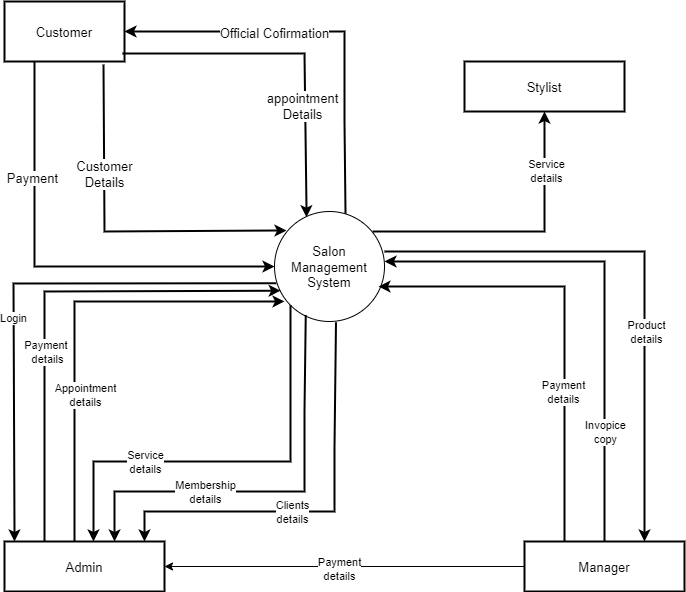

The diagram above was exported from draw.io. Its source (the exported page's mxGraphModel, read from the mxfile embedded in the PNG):
<mxGraphModel dx="1194" dy="750" grid="1" gridSize="10" guides="1" tooltips="1" connect="1" arrows="1" fold="1" page="1" pageScale="1" pageWidth="850" pageHeight="1100" background="#ffffff" math="0" shadow="0">
  <root>
    <mxCell id="0" />
    <mxCell id="1" parent="0" />
    <mxCell id="sN6u-rjv_PIRhJ36LOSB-1" value="Salon&lt;div&gt;Management&lt;/div&gt;&lt;div&gt;System&lt;/div&gt;" style="ellipse;html=1;aspect=fixed;fontStyle=0;fontSize=13;spacingTop=2;labelBorderColor=none;whiteSpace=wrap;labelBackgroundColor=default;" parent="1" vertex="1">
      <mxGeometry x="350" y="500" width="110" height="110" as="geometry" />
    </mxCell>
    <mxCell id="sN6u-rjv_PIRhJ36LOSB-2" value="Customer" style="rounded=0;html=1;fontStyle=0;fontSize=13;spacingTop=2;labelBorderColor=none;whiteSpace=wrap;strokeWidth=2;labelBackgroundColor=default;" parent="1" vertex="1">
      <mxGeometry x="80" y="290" width="120" height="60" as="geometry" />
    </mxCell>
    <mxCell id="sN6u-rjv_PIRhJ36LOSB-5" value="Admin" style="rounded=0;html=1;fontStyle=0;fontSize=13;spacingTop=2;labelBorderColor=none;whiteSpace=wrap;strokeWidth=2;labelBackgroundColor=default;" parent="1" vertex="1">
      <mxGeometry x="80" y="830" width="160" height="50" as="geometry" />
    </mxCell>
    <mxCell id="sN6u-rjv_PIRhJ36LOSB-8" value="" style="endArrow=classic;html=1;rounded=0;entryX=1;entryY=0.5;entryDx=0;entryDy=0;exitX=0.645;exitY=0.018;exitDx=0;exitDy=0;exitPerimeter=0;fontStyle=0;fontSize=13;spacingTop=2;labelBorderColor=none;labelBackgroundColor=default;fontColor=default;strokeWidth=2;" parent="1" source="sN6u-rjv_PIRhJ36LOSB-1" target="sN6u-rjv_PIRhJ36LOSB-2" edge="1">
      <mxGeometry width="50" height="50" relative="1" as="geometry">
        <mxPoint x="400" y="500" as="sourcePoint" />
        <mxPoint x="450" y="450" as="targetPoint" />
        <Array as="points">
          <mxPoint x="420" y="410" />
          <mxPoint x="420" y="320" />
        </Array>
      </mxGeometry>
    </mxCell>
    <mxCell id="sN6u-rjv_PIRhJ36LOSB-10" value="Official Cofirmation" style="edgeLabel;html=1;align=center;verticalAlign=middle;resizable=0;points=[];fontStyle=0;fontSize=13;spacingTop=2;labelBorderColor=none;labelBackgroundColor=default;" parent="sN6u-rjv_PIRhJ36LOSB-8" vertex="1" connectable="0">
      <mxGeometry x="0.1105" relative="1" as="geometry">
        <mxPoint x="-29" as="offset" />
      </mxGeometry>
    </mxCell>
    <mxCell id="sN6u-rjv_PIRhJ36LOSB-9" value="" style="endArrow=classic;html=1;rounded=0;fontStyle=0;fontSize=13;spacingTop=2;labelBorderColor=none;entryX=0.291;entryY=0.052;entryDx=0;entryDy=0;entryPerimeter=0;exitX=0.983;exitY=0.867;exitDx=0;exitDy=0;exitPerimeter=0;labelBackgroundColor=default;fontColor=default;strokeWidth=2;" parent="1" edge="1" target="sN6u-rjv_PIRhJ36LOSB-1" source="sN6u-rjv_PIRhJ36LOSB-2">
      <mxGeometry width="50" height="50" relative="1" as="geometry">
        <mxPoint x="220" y="340" as="sourcePoint" />
        <mxPoint x="382" y="500" as="targetPoint" />
        <Array as="points">
          <mxPoint x="380" y="342" />
        </Array>
      </mxGeometry>
    </mxCell>
    <mxCell id="sN6u-rjv_PIRhJ36LOSB-11" value="appointment&lt;div style=&quot;font-size: 13px;&quot;&gt;Details&lt;/div&gt;" style="edgeLabel;html=1;align=center;verticalAlign=middle;resizable=0;points=[];fontStyle=0;fontSize=13;spacingTop=2;labelBorderColor=none;labelBackgroundColor=default;" parent="sN6u-rjv_PIRhJ36LOSB-9" vertex="1" connectable="0">
      <mxGeometry x="0.3522" y="-3" relative="1" as="geometry">
        <mxPoint as="offset" />
      </mxGeometry>
    </mxCell>
    <mxCell id="sN6u-rjv_PIRhJ36LOSB-12" value="" style="endArrow=classic;html=1;rounded=0;fontStyle=0;fontSize=13;spacingTop=2;labelBorderColor=none;exitX=0.825;exitY=1.05;exitDx=0;exitDy=0;exitPerimeter=0;entryX=0.109;entryY=0.173;entryDx=0;entryDy=0;entryPerimeter=0;labelBackgroundColor=default;fontColor=default;strokeWidth=2;" parent="1" target="sN6u-rjv_PIRhJ36LOSB-1" edge="1" source="sN6u-rjv_PIRhJ36LOSB-2">
      <mxGeometry width="50" height="50" relative="1" as="geometry">
        <mxPoint x="180" y="370" as="sourcePoint" />
        <mxPoint x="360" y="519" as="targetPoint" />
        <Array as="points">
          <mxPoint x="180" y="520" />
        </Array>
      </mxGeometry>
    </mxCell>
    <mxCell id="sN6u-rjv_PIRhJ36LOSB-13" value="Customer&lt;div style=&quot;font-size: 13px;&quot;&gt;Details&lt;/div&gt;" style="edgeLabel;html=1;align=center;verticalAlign=middle;resizable=0;points=[];fontStyle=0;fontSize=13;spacingTop=2;labelBorderColor=none;labelBackgroundColor=default;" parent="sN6u-rjv_PIRhJ36LOSB-12" vertex="1" connectable="0">
      <mxGeometry x="-0.3726" relative="1" as="geometry">
        <mxPoint as="offset" />
      </mxGeometry>
    </mxCell>
    <mxCell id="fclDtDCinMP7ZPFkyEw3-1" value="" style="endArrow=classic;html=1;rounded=0;exitX=0.25;exitY=1;exitDx=0;exitDy=0;entryX=0;entryY=0.5;entryDx=0;entryDy=0;fontStyle=0;fontSize=13;spacingTop=2;labelBorderColor=none;labelBackgroundColor=default;fontColor=default;strokeWidth=2;" edge="1" parent="1" source="sN6u-rjv_PIRhJ36LOSB-2" target="sN6u-rjv_PIRhJ36LOSB-1">
      <mxGeometry width="50" height="50" relative="1" as="geometry">
        <mxPoint x="80" y="460" as="sourcePoint" />
        <mxPoint x="130" y="410" as="targetPoint" />
        <Array as="points">
          <mxPoint x="110" y="555" />
        </Array>
      </mxGeometry>
    </mxCell>
    <mxCell id="fclDtDCinMP7ZPFkyEw3-2" value="Payment" style="edgeLabel;html=1;align=center;verticalAlign=middle;resizable=0;points=[];fontStyle=0;fontSize=13;spacingTop=2;labelBorderColor=none;labelBackgroundColor=default;" vertex="1" connectable="0" parent="fclDtDCinMP7ZPFkyEw3-1">
      <mxGeometry x="-0.4831" y="-3" relative="1" as="geometry">
        <mxPoint as="offset" />
      </mxGeometry>
    </mxCell>
    <mxCell id="fclDtDCinMP7ZPFkyEw3-3" value="" style="endArrow=classic;html=1;rounded=0;exitX=0.015;exitY=0.652;exitDx=0;exitDy=0;exitPerimeter=0;labelBackgroundColor=default;fontColor=default;strokeWidth=2;" edge="1" parent="1" source="sN6u-rjv_PIRhJ36LOSB-1">
      <mxGeometry width="50" height="50" relative="1" as="geometry">
        <mxPoint x="340" y="570" as="sourcePoint" />
        <mxPoint x="90" y="830" as="targetPoint" />
        <Array as="points">
          <mxPoint x="89" y="572" />
        </Array>
      </mxGeometry>
    </mxCell>
    <mxCell id="fclDtDCinMP7ZPFkyEw3-4" value="Login" style="edgeLabel;html=1;align=center;verticalAlign=middle;resizable=0;points=[];labelBackgroundColor=default;" vertex="1" connectable="0" parent="fclDtDCinMP7ZPFkyEw3-3">
      <mxGeometry x="0.1427" y="-1" relative="1" as="geometry">
        <mxPoint as="offset" />
      </mxGeometry>
    </mxCell>
    <mxCell id="fclDtDCinMP7ZPFkyEw3-5" value="" style="endArrow=classic;html=1;rounded=0;entryX=0.056;entryY=0.72;entryDx=0;entryDy=0;entryPerimeter=0;labelBackgroundColor=default;fontColor=default;strokeWidth=2;" edge="1" parent="1" target="sN6u-rjv_PIRhJ36LOSB-1">
      <mxGeometry width="50" height="50" relative="1" as="geometry">
        <mxPoint x="120" y="830" as="sourcePoint" />
        <mxPoint x="360" y="640" as="targetPoint" />
        <Array as="points">
          <mxPoint x="120" y="580" />
        </Array>
      </mxGeometry>
    </mxCell>
    <mxCell id="fclDtDCinMP7ZPFkyEw3-17" value="Payment&amp;nbsp;&lt;div&gt;details&lt;/div&gt;" style="edgeLabel;html=1;align=center;verticalAlign=middle;resizable=0;points=[];labelBackgroundColor=default;" vertex="1" connectable="0" parent="fclDtDCinMP7ZPFkyEw3-5">
      <mxGeometry x="-0.1528" y="-2" relative="1" as="geometry">
        <mxPoint y="16" as="offset" />
      </mxGeometry>
    </mxCell>
    <mxCell id="fclDtDCinMP7ZPFkyEw3-16" value="" style="endArrow=classic;html=1;rounded=0;entryX=0.091;entryY=0.818;entryDx=0;entryDy=0;entryPerimeter=0;labelBackgroundColor=default;fontColor=default;strokeWidth=2;" edge="1" parent="1" target="sN6u-rjv_PIRhJ36LOSB-1">
      <mxGeometry width="50" height="50" relative="1" as="geometry">
        <mxPoint x="150" y="830" as="sourcePoint" />
        <mxPoint x="350" y="590" as="targetPoint" />
        <Array as="points">
          <mxPoint x="150" y="590" />
        </Array>
      </mxGeometry>
    </mxCell>
    <mxCell id="fclDtDCinMP7ZPFkyEw3-18" value="Appointment&lt;div&gt;details&lt;/div&gt;" style="edgeLabel;html=1;align=center;verticalAlign=middle;resizable=0;points=[];labelBackgroundColor=default;" vertex="1" connectable="0" parent="fclDtDCinMP7ZPFkyEw3-16">
      <mxGeometry x="-0.3249" y="-1" relative="1" as="geometry">
        <mxPoint x="9" y="5" as="offset" />
      </mxGeometry>
    </mxCell>
    <mxCell id="fclDtDCinMP7ZPFkyEw3-21" value="" style="endArrow=classic;html=1;rounded=0;entryX=0.75;entryY=0;entryDx=0;entryDy=0;exitX=0;exitY=1;exitDx=0;exitDy=0;labelBackgroundColor=default;fontColor=default;strokeWidth=2;" edge="1" parent="1" source="sN6u-rjv_PIRhJ36LOSB-1">
      <mxGeometry width="50" height="50" relative="1" as="geometry">
        <mxPoint x="350" y="607.03" as="sourcePoint" />
        <mxPoint x="168.98" y="830" as="targetPoint" />
        <Array as="points">
          <mxPoint x="366" y="750" />
          <mxPoint x="168.98" y="750" />
        </Array>
      </mxGeometry>
    </mxCell>
    <mxCell id="fclDtDCinMP7ZPFkyEw3-22" value="Service&lt;div&gt;details&lt;/div&gt;" style="edgeLabel;html=1;align=center;verticalAlign=middle;resizable=0;points=[];labelBackgroundColor=default;" vertex="1" connectable="0" parent="fclDtDCinMP7ZPFkyEw3-21">
      <mxGeometry x="0.1148" relative="1" as="geometry">
        <mxPoint x="-61" as="offset" />
      </mxGeometry>
    </mxCell>
    <mxCell id="fclDtDCinMP7ZPFkyEw3-23" value="" style="endArrow=classic;html=1;rounded=0;exitX=0.285;exitY=0.942;exitDx=0;exitDy=0;fontStyle=1;entryX=0.688;entryY=0;entryDx=0;entryDy=0;entryPerimeter=0;exitPerimeter=0;labelBackgroundColor=default;fontColor=default;strokeWidth=2;" edge="1" parent="1" source="sN6u-rjv_PIRhJ36LOSB-1" target="sN6u-rjv_PIRhJ36LOSB-5">
      <mxGeometry width="50" height="50" relative="1" as="geometry">
        <mxPoint x="407.02" y="620" as="sourcePoint" />
        <mxPoint x="210" y="820" as="targetPoint" />
        <Array as="points">
          <mxPoint x="380" y="700" />
          <mxPoint x="380" y="780" />
          <mxPoint x="190" y="780" />
        </Array>
      </mxGeometry>
    </mxCell>
    <mxCell id="fclDtDCinMP7ZPFkyEw3-24" value="&lt;div&gt;Membership&lt;/div&gt;&lt;div&gt;details&lt;/div&gt;" style="edgeLabel;html=1;align=center;verticalAlign=middle;resizable=0;points=[];labelBackgroundColor=default;" vertex="1" connectable="0" parent="fclDtDCinMP7ZPFkyEw3-23">
      <mxGeometry x="0.1148" relative="1" as="geometry">
        <mxPoint x="-44" as="offset" />
      </mxGeometry>
    </mxCell>
    <mxCell id="fclDtDCinMP7ZPFkyEw3-25" value="" style="endArrow=classic;html=1;rounded=0;exitX=0.559;exitY=1.006;exitDx=0;exitDy=0;fontStyle=1;exitPerimeter=0;entryX=0.875;entryY=0;entryDx=0;entryDy=0;entryPerimeter=0;labelBackgroundColor=default;fontColor=default;strokeWidth=2;" edge="1" parent="1" source="sN6u-rjv_PIRhJ36LOSB-1" target="sN6u-rjv_PIRhJ36LOSB-5">
      <mxGeometry width="50" height="50" relative="1" as="geometry">
        <mxPoint x="411" y="640" as="sourcePoint" />
        <mxPoint x="220" y="816" as="targetPoint" />
        <Array as="points">
          <mxPoint x="410" y="736" />
          <mxPoint x="410" y="800" />
          <mxPoint x="220" y="800" />
        </Array>
      </mxGeometry>
    </mxCell>
    <mxCell id="fclDtDCinMP7ZPFkyEw3-26" value="&lt;div&gt;Clients&lt;/div&gt;&lt;div&gt;details&lt;/div&gt;" style="edgeLabel;html=1;align=center;verticalAlign=middle;resizable=0;points=[];labelBackgroundColor=default;" vertex="1" connectable="0" parent="fclDtDCinMP7ZPFkyEw3-25">
      <mxGeometry x="0.1148" relative="1" as="geometry">
        <mxPoint x="-4" as="offset" />
      </mxGeometry>
    </mxCell>
    <mxCell id="fclDtDCinMP7ZPFkyEw3-28" value="Manager" style="rounded=0;html=1;fontStyle=0;fontSize=13;spacingTop=2;labelBorderColor=none;whiteSpace=wrap;strokeWidth=2;labelBackgroundColor=default;" vertex="1" parent="1">
      <mxGeometry x="600" y="830" width="160" height="50" as="geometry" />
    </mxCell>
    <mxCell id="fclDtDCinMP7ZPFkyEw3-29" value="" style="endArrow=classic;html=1;rounded=0;entryX=1;entryY=0.5;entryDx=0;entryDy=0;exitX=0;exitY=0.5;exitDx=0;exitDy=0;labelBackgroundColor=default;fontColor=default;" edge="1" parent="1" source="fclDtDCinMP7ZPFkyEw3-28" target="sN6u-rjv_PIRhJ36LOSB-5">
      <mxGeometry width="50" height="50" relative="1" as="geometry">
        <mxPoint x="400" y="880" as="sourcePoint" />
        <mxPoint x="450" y="830" as="targetPoint" />
      </mxGeometry>
    </mxCell>
    <mxCell id="fclDtDCinMP7ZPFkyEw3-30" value="Payment&lt;div&gt;details&lt;/div&gt;" style="edgeLabel;html=1;align=center;verticalAlign=middle;resizable=0;points=[];labelBackgroundColor=default;" vertex="1" connectable="0" parent="fclDtDCinMP7ZPFkyEw3-29">
      <mxGeometry x="0.0333" y="2" relative="1" as="geometry">
        <mxPoint as="offset" />
      </mxGeometry>
    </mxCell>
    <mxCell id="fclDtDCinMP7ZPFkyEw3-31" value="" style="endArrow=classic;html=1;rounded=0;exitX=0.25;exitY=0;exitDx=0;exitDy=0;entryX=0.945;entryY=0.682;entryDx=0;entryDy=0;entryPerimeter=0;labelBackgroundColor=default;fontColor=default;strokeWidth=2;" edge="1" parent="1" source="fclDtDCinMP7ZPFkyEw3-28" target="sN6u-rjv_PIRhJ36LOSB-1">
      <mxGeometry width="50" height="50" relative="1" as="geometry">
        <mxPoint x="810" y="570" as="sourcePoint" />
        <mxPoint x="480" y="560" as="targetPoint" />
        <Array as="points">
          <mxPoint x="640" y="575" />
        </Array>
      </mxGeometry>
    </mxCell>
    <mxCell id="fclDtDCinMP7ZPFkyEw3-32" value="Payment&lt;div&gt;details&lt;/div&gt;" style="edgeLabel;html=1;align=center;verticalAlign=middle;resizable=0;points=[];labelBackgroundColor=default;" vertex="1" connectable="0" parent="fclDtDCinMP7ZPFkyEw3-31">
      <mxGeometry x="0.0333" y="2" relative="1" as="geometry">
        <mxPoint y="78" as="offset" />
      </mxGeometry>
    </mxCell>
    <mxCell id="fclDtDCinMP7ZPFkyEw3-33" value="" style="endArrow=classic;html=1;rounded=0;exitX=0.5;exitY=0;exitDx=0;exitDy=0;entryX=0.945;entryY=0.682;entryDx=0;entryDy=0;entryPerimeter=0;labelBackgroundColor=default;fontColor=default;strokeWidth=2;" edge="1" parent="1" source="fclDtDCinMP7ZPFkyEw3-28">
      <mxGeometry width="50" height="50" relative="1" as="geometry">
        <mxPoint x="646" y="805" as="sourcePoint" />
        <mxPoint x="460" y="550" as="targetPoint" />
        <Array as="points">
          <mxPoint x="680" y="680" />
          <mxPoint x="680" y="550" />
        </Array>
      </mxGeometry>
    </mxCell>
    <mxCell id="fclDtDCinMP7ZPFkyEw3-34" value="Invopice&lt;div&gt;copy&lt;/div&gt;" style="edgeLabel;html=1;align=center;verticalAlign=middle;resizable=0;points=[];labelBackgroundColor=default;" vertex="1" connectable="0" parent="fclDtDCinMP7ZPFkyEw3-33">
      <mxGeometry x="0.0333" y="2" relative="1" as="geometry">
        <mxPoint x="2" y="148" as="offset" />
      </mxGeometry>
    </mxCell>
    <mxCell id="fclDtDCinMP7ZPFkyEw3-35" value="" style="endArrow=classic;html=1;rounded=0;entryX=0.75;entryY=0;entryDx=0;entryDy=0;labelBackgroundColor=default;fontColor=default;strokeWidth=2;" edge="1" parent="1" target="fclDtDCinMP7ZPFkyEw3-28">
      <mxGeometry width="50" height="50" relative="1" as="geometry">
        <mxPoint x="460" y="540" as="sourcePoint" />
        <mxPoint x="510" y="490" as="targetPoint" />
        <Array as="points">
          <mxPoint x="720" y="540" />
        </Array>
      </mxGeometry>
    </mxCell>
    <mxCell id="fclDtDCinMP7ZPFkyEw3-36" value="Product&lt;div&gt;details&lt;/div&gt;" style="edgeLabel;html=1;align=center;verticalAlign=middle;resizable=0;points=[];labelBackgroundColor=default;" vertex="1" connectable="0" parent="fclDtDCinMP7ZPFkyEw3-35">
      <mxGeometry x="0.1953" y="1" relative="1" as="geometry">
        <mxPoint y="11" as="offset" />
      </mxGeometry>
    </mxCell>
    <mxCell id="fclDtDCinMP7ZPFkyEw3-37" value="" style="endArrow=classic;html=1;rounded=0;exitX=0.893;exitY=0.182;exitDx=0;exitDy=0;exitPerimeter=0;entryX=0.5;entryY=1;entryDx=0;entryDy=0;labelBackgroundColor=default;fontColor=default;strokeWidth=2;" edge="1" parent="1" source="sN6u-rjv_PIRhJ36LOSB-1" target="fclDtDCinMP7ZPFkyEw3-39">
      <mxGeometry width="50" height="50" relative="1" as="geometry">
        <mxPoint x="550" y="470" as="sourcePoint" />
        <mxPoint x="620" y="400" as="targetPoint" />
        <Array as="points">
          <mxPoint x="620" y="520" />
        </Array>
      </mxGeometry>
    </mxCell>
    <mxCell id="fclDtDCinMP7ZPFkyEw3-38" value="Service&lt;div&gt;details&lt;/div&gt;" style="edgeLabel;html=1;align=center;verticalAlign=middle;resizable=0;points=[];labelBackgroundColor=default;" vertex="1" connectable="0" parent="fclDtDCinMP7ZPFkyEw3-37">
      <mxGeometry x="0.5883" y="-1" relative="1" as="geometry">
        <mxPoint as="offset" />
      </mxGeometry>
    </mxCell>
    <mxCell id="fclDtDCinMP7ZPFkyEw3-39" value="Stylist" style="rounded=0;html=1;fontStyle=0;fontSize=13;spacingTop=2;labelBorderColor=none;whiteSpace=wrap;strokeWidth=2;labelBackgroundColor=default;" vertex="1" parent="1">
      <mxGeometry x="540" y="350" width="160" height="50" as="geometry" />
    </mxCell>
  </root>
</mxGraphModel>